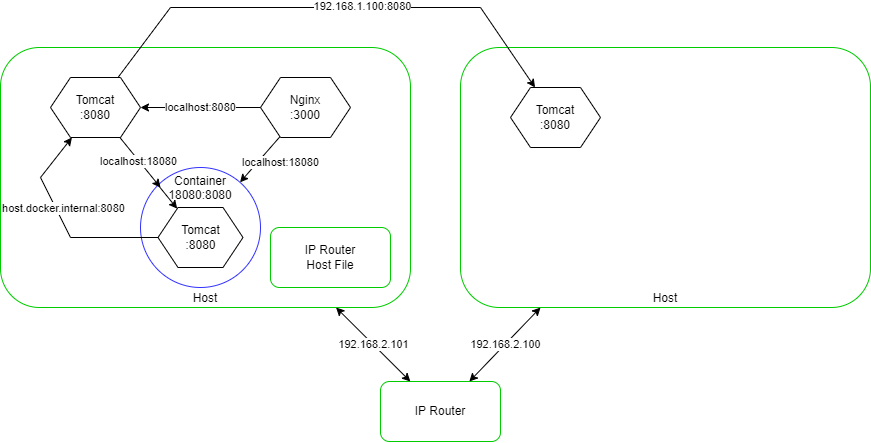

The diagram above was exported from draw.io. Its source (the exported page's mxGraphModel, read from the mxfile embedded in the PNG):
<mxGraphModel dx="865" dy="534" grid="1" gridSize="10" guides="1" tooltips="1" connect="1" arrows="1" fold="1" page="1" pageScale="1" pageWidth="1169" pageHeight="827" math="0" shadow="0">
  <root>
    <mxCell id="0" />
    <mxCell id="1" parent="0" />
    <mxCell id="nEMj3AXlQx1VsWvgmDbA-2" value="Host" style="rounded=1;whiteSpace=wrap;html=1;verticalAlign=bottom;strokeColor=#00CC00;" vertex="1" parent="1">
      <mxGeometry x="140" y="80" width="410" height="260" as="geometry" />
    </mxCell>
    <mxCell id="nEMj3AXlQx1VsWvgmDbA-3" value="Container&lt;br&gt;18080:8080" style="ellipse;whiteSpace=wrap;html=1;aspect=fixed;verticalAlign=top;strokeColor=#3333FF;" vertex="1" parent="1">
      <mxGeometry x="280" y="200" width="120" height="120" as="geometry" />
    </mxCell>
    <mxCell id="nEMj3AXlQx1VsWvgmDbA-4" value="Tomcat&lt;br&gt;:8080" style="shape=hexagon;perimeter=hexagonPerimeter2;whiteSpace=wrap;html=1;fixedSize=1;" vertex="1" parent="1">
      <mxGeometry x="190" y="110" width="90" height="60" as="geometry" />
    </mxCell>
    <mxCell id="nEMj3AXlQx1VsWvgmDbA-5" value="Nginx&lt;br&gt;:3000" style="shape=hexagon;perimeter=hexagonPerimeter2;whiteSpace=wrap;html=1;fixedSize=1;" vertex="1" parent="1">
      <mxGeometry x="400" y="110" width="90" height="60" as="geometry" />
    </mxCell>
    <mxCell id="nEMj3AXlQx1VsWvgmDbA-8" value="" style="endArrow=classic;html=1;rounded=0;" edge="1" parent="1" source="nEMj3AXlQx1VsWvgmDbA-5" target="nEMj3AXlQx1VsWvgmDbA-4">
      <mxGeometry width="50" height="50" relative="1" as="geometry">
        <mxPoint x="280" y="140" as="sourcePoint" />
        <mxPoint x="350" y="150" as="targetPoint" />
      </mxGeometry>
    </mxCell>
    <mxCell id="nEMj3AXlQx1VsWvgmDbA-9" value="localhost:8080" style="edgeLabel;html=1;align=center;verticalAlign=middle;resizable=0;points=[];" vertex="1" connectable="0" parent="nEMj3AXlQx1VsWvgmDbA-8">
      <mxGeometry x="-0.4349" y="-1" relative="1" as="geometry">
        <mxPoint x="-26" y="1" as="offset" />
      </mxGeometry>
    </mxCell>
    <mxCell id="nEMj3AXlQx1VsWvgmDbA-10" value="" style="endArrow=classic;html=1;rounded=0;" edge="1" parent="1" source="nEMj3AXlQx1VsWvgmDbA-5" target="nEMj3AXlQx1VsWvgmDbA-3">
      <mxGeometry width="50" height="50" relative="1" as="geometry">
        <mxPoint x="300" y="200" as="sourcePoint" />
        <mxPoint x="350" y="150" as="targetPoint" />
      </mxGeometry>
    </mxCell>
    <mxCell id="nEMj3AXlQx1VsWvgmDbA-11" value="localhost:18080" style="edgeLabel;html=1;align=center;verticalAlign=middle;resizable=0;points=[];" vertex="1" connectable="0" parent="nEMj3AXlQx1VsWvgmDbA-10">
      <mxGeometry x="0.2935" y="-2" relative="1" as="geometry">
        <mxPoint x="27" y="-3" as="offset" />
      </mxGeometry>
    </mxCell>
    <mxCell id="nEMj3AXlQx1VsWvgmDbA-12" value="Tomcat&lt;br&gt;:8080" style="shape=hexagon;perimeter=hexagonPerimeter2;whiteSpace=wrap;html=1;fixedSize=1;" vertex="1" parent="1">
      <mxGeometry x="297.5" y="240" width="85" height="60" as="geometry" />
    </mxCell>
    <mxCell id="nEMj3AXlQx1VsWvgmDbA-13" value="Host" style="rounded=1;whiteSpace=wrap;html=1;verticalAlign=bottom;strokeColor=#00CC00;" vertex="1" parent="1">
      <mxGeometry x="600" y="80" width="410" height="260" as="geometry" />
    </mxCell>
    <mxCell id="nEMj3AXlQx1VsWvgmDbA-14" value="Tomcat&lt;br&gt;:8080" style="shape=hexagon;perimeter=hexagonPerimeter2;whiteSpace=wrap;html=1;fixedSize=1;" vertex="1" parent="1">
      <mxGeometry x="650" y="120" width="90" height="60" as="geometry" />
    </mxCell>
    <mxCell id="nEMj3AXlQx1VsWvgmDbA-15" value="IP Router" style="rounded=1;whiteSpace=wrap;html=1;strokeColor=#00CC00;" vertex="1" parent="1">
      <mxGeometry x="520" y="414" width="120" height="60" as="geometry" />
    </mxCell>
    <mxCell id="nEMj3AXlQx1VsWvgmDbA-17" value="192.168.2.101" style="endArrow=classic;startArrow=classic;html=1;rounded=0;" edge="1" parent="1" source="nEMj3AXlQx1VsWvgmDbA-2" target="nEMj3AXlQx1VsWvgmDbA-15">
      <mxGeometry width="50" height="50" relative="1" as="geometry">
        <mxPoint x="520" y="300" as="sourcePoint" />
        <mxPoint x="570" y="250" as="targetPoint" />
      </mxGeometry>
    </mxCell>
    <mxCell id="nEMj3AXlQx1VsWvgmDbA-18" value="192.168.2.100" style="endArrow=classic;startArrow=classic;html=1;rounded=0;" edge="1" parent="1" source="nEMj3AXlQx1VsWvgmDbA-15" target="nEMj3AXlQx1VsWvgmDbA-13">
      <mxGeometry width="50" height="50" relative="1" as="geometry">
        <mxPoint x="760" y="440" as="sourcePoint" />
        <mxPoint x="810" y="390" as="targetPoint" />
      </mxGeometry>
    </mxCell>
    <mxCell id="nEMj3AXlQx1VsWvgmDbA-19" value="" style="endArrow=classic;html=1;rounded=0;" edge="1" parent="1" source="nEMj3AXlQx1VsWvgmDbA-4" target="nEMj3AXlQx1VsWvgmDbA-14">
      <mxGeometry width="50" height="50" relative="1" as="geometry">
        <mxPoint x="520" y="300" as="sourcePoint" />
        <mxPoint x="570" y="250" as="targetPoint" />
        <Array as="points">
          <mxPoint x="310" y="40" />
          <mxPoint x="620" y="40" />
        </Array>
      </mxGeometry>
    </mxCell>
    <mxCell id="nEMj3AXlQx1VsWvgmDbA-20" value="192.168.1.100:8080" style="edgeLabel;html=1;align=center;verticalAlign=middle;resizable=0;points=[];" vertex="1" connectable="0" parent="nEMj3AXlQx1VsWvgmDbA-19">
      <mxGeometry x="0.1284" y="1" relative="1" as="geometry">
        <mxPoint as="offset" />
      </mxGeometry>
    </mxCell>
    <mxCell id="nEMj3AXlQx1VsWvgmDbA-21" value="IP Router&lt;br&gt;Host File" style="rounded=1;whiteSpace=wrap;html=1;strokeColor=#00CC00;" vertex="1" parent="1">
      <mxGeometry x="410" y="260" width="120" height="60" as="geometry" />
    </mxCell>
    <mxCell id="nEMj3AXlQx1VsWvgmDbA-22" value="host.docker.internal:8080" style="endArrow=classic;html=1;rounded=0;" edge="1" parent="1" source="nEMj3AXlQx1VsWvgmDbA-12" target="nEMj3AXlQx1VsWvgmDbA-4">
      <mxGeometry x="0.1379" y="-7" width="50" height="50" relative="1" as="geometry">
        <mxPoint x="550" y="290" as="sourcePoint" />
        <mxPoint x="600" y="240" as="targetPoint" />
        <Array as="points">
          <mxPoint x="210" y="270" />
          <mxPoint x="180" y="210" />
        </Array>
        <mxPoint as="offset" />
      </mxGeometry>
    </mxCell>
    <mxCell id="nEMj3AXlQx1VsWvgmDbA-24" value="localhost:18080" style="endArrow=classic;html=1;rounded=0;" edge="1" parent="1" source="nEMj3AXlQx1VsWvgmDbA-4">
      <mxGeometry x="-0.0575" width="50" height="50" relative="1" as="geometry">
        <mxPoint x="292.5" y="270" as="sourcePoint" />
        <mxPoint x="300" y="220" as="targetPoint" />
        <Array as="points" />
        <mxPoint y="1" as="offset" />
      </mxGeometry>
    </mxCell>
    <mxCell id="nEMj3AXlQx1VsWvgmDbA-25" value="" style="endArrow=classic;html=1;rounded=0;exitX=0;exitY=0;exitDx=0;exitDy=0;" edge="1" parent="1" source="nEMj3AXlQx1VsWvgmDbA-3" target="nEMj3AXlQx1VsWvgmDbA-12">
      <mxGeometry width="50" height="50" relative="1" as="geometry">
        <mxPoint x="550" y="290" as="sourcePoint" />
        <mxPoint x="600" y="240" as="targetPoint" />
      </mxGeometry>
    </mxCell>
  </root>
</mxGraphModel>